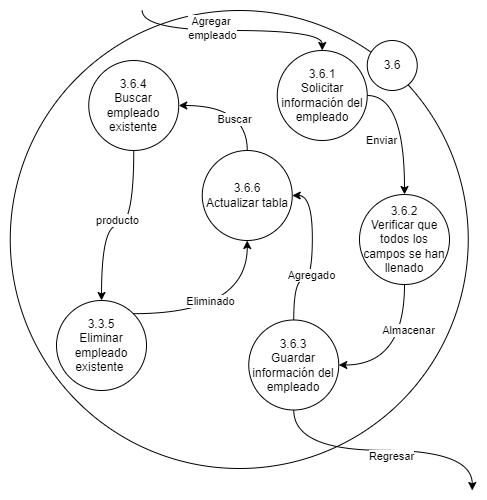

The diagram above was exported from draw.io. Its source (the exported page's mxGraphModel, read from the mxfile embedded in the PNG):
<mxGraphModel dx="1884" dy="1116" grid="1" gridSize="10" guides="1" tooltips="1" connect="1" arrows="1" fold="1" page="1" pageScale="1" pageWidth="827" pageHeight="1169" math="0" shadow="0">
  <root>
    <mxCell id="0" />
    <mxCell id="1" parent="0" />
    <mxCell id="2" value="" style="ellipse;whiteSpace=wrap;html=1;aspect=fixed;" vertex="1" parent="1">
      <mxGeometry x="197.75" y="6980" width="458" height="458" as="geometry" />
    </mxCell>
    <mxCell id="3" value="3.6" style="ellipse;whiteSpace=wrap;html=1;aspect=fixed;" vertex="1" parent="1">
      <mxGeometry x="554.75" y="7010" width="50" height="50" as="geometry" />
    </mxCell>
    <mxCell id="4" style="edgeStyle=orthogonalEdgeStyle;rounded=0;orthogonalLoop=1;jettySize=auto;html=1;exitX=1;exitY=0.5;exitDx=0;exitDy=0;entryX=0.5;entryY=0;entryDx=0;entryDy=0;curved=1;" edge="1" source="10" target="13" parent="1">
      <mxGeometry relative="1" as="geometry" />
    </mxCell>
    <mxCell id="5" value="Enviar" style="edgeLabel;html=1;align=center;verticalAlign=middle;resizable=0;points=[];" vertex="1" connectable="0" parent="4">
      <mxGeometry x="-0.048" y="1" relative="1" as="geometry">
        <mxPoint x="-25" y="16" as="offset" />
      </mxGeometry>
    </mxCell>
    <mxCell id="6" style="edgeStyle=orthogonalEdgeStyle;rounded=0;orthogonalLoop=1;jettySize=auto;html=1;exitX=0.5;exitY=0;exitDx=0;exitDy=0;curved=1;startArrow=classic;startFill=1;endArrow=none;endFill=0;" edge="1" source="10" parent="1">
      <mxGeometry relative="1" as="geometry">
        <mxPoint x="329.75" y="6980" as="targetPoint" />
      </mxGeometry>
    </mxCell>
    <mxCell id="7" value="Agregar&amp;nbsp;&lt;br&gt;empleado" style="edgeLabel;html=1;align=center;verticalAlign=middle;resizable=0;points=[];" vertex="1" connectable="0" parent="6">
      <mxGeometry x="0.1917" y="-3" relative="1" as="geometry">
        <mxPoint as="offset" />
      </mxGeometry>
    </mxCell>
    <mxCell id="8" style="edgeStyle=orthogonalEdgeStyle;rounded=0;orthogonalLoop=1;jettySize=auto;html=1;exitX=0.5;exitY=0;exitDx=0;exitDy=0;entryX=1;entryY=0.5;entryDx=0;entryDy=0;curved=1;" edge="1" source="25" target="21" parent="1">
      <mxGeometry relative="1" as="geometry" />
    </mxCell>
    <mxCell id="9" value="Buscar" style="edgeLabel;html=1;align=center;verticalAlign=middle;resizable=0;points=[];" vertex="1" connectable="0" parent="8">
      <mxGeometry x="-0.32" relative="1" as="geometry">
        <mxPoint x="-14" y="6" as="offset" />
      </mxGeometry>
    </mxCell>
    <mxCell id="10" value="3.6.1&lt;br&gt;Solicitar información del empleado" style="ellipse;whiteSpace=wrap;html=1;aspect=fixed;" vertex="1" parent="1">
      <mxGeometry x="464.75" y="7020" width="90" height="90" as="geometry" />
    </mxCell>
    <mxCell id="11" style="edgeStyle=orthogonalEdgeStyle;rounded=0;orthogonalLoop=1;jettySize=auto;html=1;exitX=0.5;exitY=1;exitDx=0;exitDy=0;entryX=1;entryY=0.5;entryDx=0;entryDy=0;curved=1;" edge="1" source="13" target="18" parent="1">
      <mxGeometry relative="1" as="geometry" />
    </mxCell>
    <mxCell id="12" value="Almacenar" style="edgeLabel;html=1;align=center;verticalAlign=middle;resizable=0;points=[];" vertex="1" connectable="0" parent="11">
      <mxGeometry x="-0.0444" y="3" relative="1" as="geometry">
        <mxPoint y="-24" as="offset" />
      </mxGeometry>
    </mxCell>
    <mxCell id="13" value="3.6.2&lt;br&gt;Verificar que todos los campos se han llenado" style="ellipse;whiteSpace=wrap;html=1;aspect=fixed;" vertex="1" parent="1">
      <mxGeometry x="547" y="7164" width="90" height="90" as="geometry" />
    </mxCell>
    <mxCell id="14" style="edgeStyle=orthogonalEdgeStyle;curved=1;rounded=0;orthogonalLoop=1;jettySize=auto;html=1;exitX=0.5;exitY=1;exitDx=0;exitDy=0;" edge="1" source="18" parent="1">
      <mxGeometry relative="1" as="geometry">
        <mxPoint x="659.75" y="7460" as="targetPoint" />
      </mxGeometry>
    </mxCell>
    <mxCell id="15" value="Regresar" style="edgeLabel;html=1;align=center;verticalAlign=middle;resizable=0;points=[];" vertex="1" connectable="0" parent="14">
      <mxGeometry x="-0.1208" y="1" relative="1" as="geometry">
        <mxPoint x="23" y="6" as="offset" />
      </mxGeometry>
    </mxCell>
    <mxCell id="16" style="edgeStyle=orthogonalEdgeStyle;curved=1;rounded=0;orthogonalLoop=1;jettySize=auto;html=1;exitX=0.5;exitY=0;exitDx=0;exitDy=0;entryX=1;entryY=0.5;entryDx=0;entryDy=0;" edge="1" source="18" target="25" parent="1">
      <mxGeometry relative="1" as="geometry" />
    </mxCell>
    <mxCell id="17" value="Agregado" style="edgeLabel;html=1;align=center;verticalAlign=middle;resizable=0;points=[];" vertex="1" connectable="0" parent="16">
      <mxGeometry x="0.0497" y="6" relative="1" as="geometry">
        <mxPoint x="4" y="21" as="offset" />
      </mxGeometry>
    </mxCell>
    <mxCell id="18" value="3.6.3&lt;br&gt;Guardar información del&lt;br&gt;empleado" style="ellipse;whiteSpace=wrap;html=1;aspect=fixed;" vertex="1" parent="1">
      <mxGeometry x="436.25" y="7289.5" width="90" height="90" as="geometry" />
    </mxCell>
    <mxCell id="19" value="" style="edgeStyle=orthogonalEdgeStyle;rounded=0;orthogonalLoop=1;jettySize=auto;html=1;curved=1;" edge="1" source="21" target="22" parent="1">
      <mxGeometry relative="1" as="geometry" />
    </mxCell>
    <mxCell id="20" value="producto" style="edgeLabel;html=1;align=center;verticalAlign=middle;resizable=0;points=[];" vertex="1" connectable="0" parent="19">
      <mxGeometry x="-0.0773" y="-2" relative="1" as="geometry">
        <mxPoint x="-9" y="-4" as="offset" />
      </mxGeometry>
    </mxCell>
    <mxCell id="21" value="3.6.4&lt;br&gt;Buscar empleado existente" style="ellipse;whiteSpace=wrap;html=1;aspect=fixed;" vertex="1" parent="1">
      <mxGeometry x="276.25" y="7030" width="90" height="90" as="geometry" />
    </mxCell>
    <mxCell id="22" value="3.3.5&lt;br&gt;Eliminar empleado existente&amp;nbsp;" style="ellipse;whiteSpace=wrap;html=1;aspect=fixed;" vertex="1" parent="1">
      <mxGeometry x="244.01" y="7270" width="90" height="90" as="geometry" />
    </mxCell>
    <mxCell id="23" value="" style="edgeStyle=orthogonalEdgeStyle;rounded=0;orthogonalLoop=1;jettySize=auto;html=1;exitX=1;exitY=0;exitDx=0;exitDy=0;entryX=0.5;entryY=1;entryDx=0;entryDy=0;curved=1;" edge="1" source="22" target="25" parent="1">
      <mxGeometry relative="1" as="geometry">
        <Array as="points">
          <mxPoint x="435" y="7283" />
        </Array>
        <mxPoint x="340" y="7267" as="sourcePoint" />
        <mxPoint x="478" y="7097" as="targetPoint" />
      </mxGeometry>
    </mxCell>
    <mxCell id="24" value="Eliminado" style="edgeLabel;html=1;align=center;verticalAlign=middle;resizable=0;points=[];" vertex="1" connectable="0" parent="23">
      <mxGeometry x="-0.1031" y="-3" relative="1" as="geometry">
        <mxPoint x="-7" y="-16" as="offset" />
      </mxGeometry>
    </mxCell>
    <mxCell id="25" value="3.6.6&lt;br&gt;Actualizar tabla" style="ellipse;whiteSpace=wrap;html=1;aspect=fixed;" vertex="1" parent="1">
      <mxGeometry x="389.75" y="7120" width="90" height="90" as="geometry" />
    </mxCell>
  </root>
</mxGraphModel>